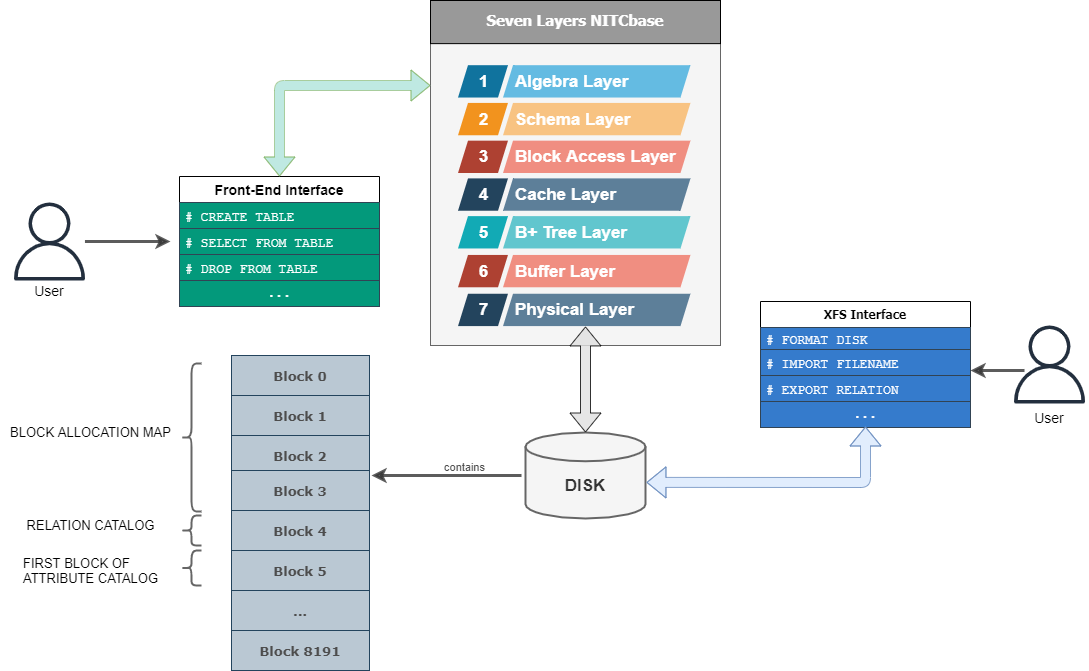

The diagram above was exported from draw.io. Its source (the exported page's mxGraphModel, read from the mxfile embedded in the PNG):
<mxGraphModel dx="2249" dy="762" grid="1" gridSize="10" guides="1" tooltips="1" connect="1" arrows="1" fold="1" page="1" pageScale="1" pageWidth="827" pageHeight="1169" math="0" shadow="0">
  <root>
    <mxCell id="0" />
    <mxCell id="1" parent="0" />
    <mxCell id="fi556yuZB-GcB5PqBEwX-1" value="" style="sketch=0;outlineConnect=0;fontColor=#232F3E;gradientColor=none;fillColor=#232F3E;strokeColor=none;dashed=0;verticalLabelPosition=bottom;verticalAlign=top;align=center;html=1;fontSize=12;fontStyle=0;aspect=fixed;pointerEvents=1;shape=mxgraph.aws4.user;" vertex="1" parent="1">
      <mxGeometry x="-40" y="237" width="78" height="78" as="geometry" />
    </mxCell>
    <mxCell id="fi556yuZB-GcB5PqBEwX-2" value="Front-End Interface" style="swimlane;fontStyle=1;childLayout=stackLayout;horizontal=1;startSize=26;horizontalStack=0;resizeParent=1;resizeParentMax=0;resizeLast=0;collapsible=1;marginBottom=0;fontFamily=Helvetica;fontSize=14;" vertex="1" parent="1">
      <mxGeometry x="129" y="211" width="200" height="130" as="geometry">
        <mxRectangle x="110" y="234" width="160" height="26" as="alternateBounds" />
      </mxGeometry>
    </mxCell>
    <mxCell id="fi556yuZB-GcB5PqBEwX-4" value="# CREATE TABLE" style="text;strokeColor=#314354;fillColor=#03997B;align=left;verticalAlign=top;spacingLeft=4;spacingRight=4;overflow=hidden;rotatable=0;points=[[0,0.5],[1,0.5]];portConstraint=eastwest;fontColor=#ffffff;fontFamily=Courier New;fontSize=13;strokeWidth=0;" vertex="1" parent="fi556yuZB-GcB5PqBEwX-2">
      <mxGeometry y="26" width="200" height="26" as="geometry" />
    </mxCell>
    <mxCell id="fi556yuZB-GcB5PqBEwX-5" value="# SELECT FROM TABLE" style="text;strokeColor=#314354;fillColor=#03997B;align=left;verticalAlign=top;spacingLeft=4;spacingRight=4;overflow=hidden;rotatable=0;points=[[0,0.5],[1,0.5]];portConstraint=eastwest;fontColor=#ffffff;fontFamily=Courier New;fontSize=13;" vertex="1" parent="fi556yuZB-GcB5PqBEwX-2">
      <mxGeometry y="52" width="200" height="26" as="geometry" />
    </mxCell>
    <mxCell id="fi556yuZB-GcB5PqBEwX-9" value="# DROP FROM TABLE" style="text;strokeColor=#314354;fillColor=#03997B;align=left;verticalAlign=top;spacingLeft=4;spacingRight=4;overflow=hidden;rotatable=0;points=[[0,0.5],[1,0.5]];portConstraint=eastwest;fontColor=#ffffff;fontFamily=Courier New;fontSize=13;" vertex="1" parent="fi556yuZB-GcB5PqBEwX-2">
      <mxGeometry y="78" width="200" height="26" as="geometry" />
    </mxCell>
    <mxCell id="fi556yuZB-GcB5PqBEwX-13" value="..." style="text;strokeColor=#314354;fillColor=#03997B;align=center;verticalAlign=top;spacingLeft=4;spacingRight=4;overflow=hidden;rotatable=0;points=[[0,0.5],[1,0.5]];portConstraint=eastwest;fontColor=#ffffff;fontFamily=Courier New;fontSize=13;strokeWidth=0;spacing=0;" vertex="1" parent="fi556yuZB-GcB5PqBEwX-2">
      <mxGeometry y="104" width="200" height="26" as="geometry" />
    </mxCell>
    <mxCell id="fi556yuZB-GcB5PqBEwX-8" value="&lt;font style=&quot;font-size: 17px&quot;&gt;&lt;b&gt;&lt;br&gt;DISK&lt;/b&gt;&lt;/font&gt;" style="strokeWidth=2;html=1;shape=mxgraph.flowchart.database;whiteSpace=wrap;fillColor=#f5f5f5;strokeColor=#666666;fontColor=#333333;" vertex="1" parent="1">
      <mxGeometry x="475" y="467" width="120" height="86" as="geometry" />
    </mxCell>
    <mxCell id="xsLlU6eHWqU9eNJZ3eOS-2" value="XFS Interface" style="swimlane;fontStyle=1;childLayout=stackLayout;horizontal=1;startSize=26;horizontalStack=0;resizeParent=1;resizeParentMax=0;resizeLast=0;collapsible=1;marginBottom=0;fontFamily=Tahoma;" vertex="1" parent="1">
      <mxGeometry x="710" y="336" width="210" height="126" as="geometry">
        <mxRectangle x="820" y="212" width="110" height="26" as="alternateBounds" />
      </mxGeometry>
    </mxCell>
    <mxCell id="xsLlU6eHWqU9eNJZ3eOS-3" value="# FORMAT DISK" style="text;strokeColor=#314354;fillColor=#357BCC;align=left;verticalAlign=middle;spacingLeft=4;spacingRight=4;overflow=hidden;rotatable=0;points=[[0,0.5],[1,0.5]];portConstraint=eastwest;fontColor=#ffffff;fontFamily=Courier New;fontSize=13;strokeWidth=0;" vertex="1" parent="xsLlU6eHWqU9eNJZ3eOS-2">
      <mxGeometry y="26" width="210" height="22" as="geometry" />
    </mxCell>
    <mxCell id="xsLlU6eHWqU9eNJZ3eOS-4" value="# IMPORT FILENAME" style="text;strokeColor=#314354;fillColor=#357BCC;align=left;verticalAlign=middle;spacingLeft=4;spacingRight=4;overflow=hidden;rotatable=0;points=[[0,0.5],[1,0.5]];portConstraint=eastwest;fontColor=#ffffff;fontFamily=Courier New;fontSize=13;" vertex="1" parent="xsLlU6eHWqU9eNJZ3eOS-2">
      <mxGeometry y="48" width="210" height="26" as="geometry" />
    </mxCell>
    <mxCell id="xsLlU6eHWqU9eNJZ3eOS-5" value="# EXPORT RELATION" style="text;strokeColor=#314354;fillColor=#357BCC;align=left;verticalAlign=middle;spacingLeft=4;spacingRight=4;overflow=hidden;rotatable=0;points=[[0,0.5],[1,0.5]];portConstraint=eastwest;fontColor=#ffffff;fontFamily=Courier New;fontSize=13;" vertex="1" parent="xsLlU6eHWqU9eNJZ3eOS-2">
      <mxGeometry y="74" width="210" height="26" as="geometry" />
    </mxCell>
    <mxCell id="xsLlU6eHWqU9eNJZ3eOS-6" value="..." style="text;strokeColor=#314354;fillColor=#357BCC;align=center;verticalAlign=top;spacingLeft=4;spacingRight=4;overflow=hidden;rotatable=0;points=[[0,0.5],[1,0.5]];portConstraint=eastwest;fontColor=#ffffff;fontFamily=Courier New;fontSize=13;strokeWidth=0;spacing=0;" vertex="1" parent="xsLlU6eHWqU9eNJZ3eOS-2">
      <mxGeometry y="100" width="210" height="26" as="geometry" />
    </mxCell>
    <mxCell id="fi556yuZB-GcB5PqBEwX-105" value="" style="group" vertex="1" connectable="0" parent="1">
      <mxGeometry x="380" y="35" width="290" height="345" as="geometry" />
    </mxCell>
    <mxCell id="fi556yuZB-GcB5PqBEwX-103" value="" style="rounded=0;whiteSpace=wrap;html=1;fontFamily=Helvetica;fontSize=14;strokeWidth=0;fillColor=#f5f5f5;align=center;verticalAlign=top;strokeColor=#666666;fontColor=#333333;" vertex="1" parent="fi556yuZB-GcB5PqBEwX-105">
      <mxGeometry width="290" height="345.00000000000006" as="geometry" />
    </mxCell>
    <mxCell id="fi556yuZB-GcB5PqBEwX-44" value="1" style="shape=mxgraph.infographic.parallelogram;dx=5;html=1;fillColor=#10739E;strokeColor=none;shadow=0;fontSize=17;fontColor=#FFFFFF;align=center;fontStyle=1;fontFamily=Helvetica;" vertex="1" parent="fi556yuZB-GcB5PqBEwX-105">
      <mxGeometry x="27.5" y="64.6875" width="50" height="32.34375" as="geometry" />
    </mxCell>
    <mxCell id="fi556yuZB-GcB5PqBEwX-45" value="Algebra Layer" style="shape=mxgraph.infographic.parallelogram;dx=5;;html=1;fillColor=#64BBE2;strokeColor=none;shadow=0;fontSize=17;fontColor=#FFFFFF;align=left;spacingLeft=10;fontStyle=1;fontFamily=Helvetica;" vertex="1" parent="fi556yuZB-GcB5PqBEwX-105">
      <mxGeometry x="72.5" y="64.6875" width="187.5" height="32.34375" as="geometry" />
    </mxCell>
    <mxCell id="fi556yuZB-GcB5PqBEwX-46" value="2" style="shape=mxgraph.infographic.parallelogram;dx=5;html=1;fillColor=#F2931E;strokeColor=none;shadow=0;fontSize=17;fontColor=#FFFFFF;align=center;fontStyle=1;fontFamily=Helvetica;" vertex="1" parent="fi556yuZB-GcB5PqBEwX-105">
      <mxGeometry x="27.5" y="102.42187500000001" width="50" height="32.34375" as="geometry" />
    </mxCell>
    <mxCell id="fi556yuZB-GcB5PqBEwX-47" value="Schema Layer" style="shape=mxgraph.infographic.parallelogram;dx=5;;html=1;fillColor=#F8C382;strokeColor=none;shadow=0;fontSize=17;fontColor=#FFFFFF;align=left;spacingLeft=10;fontStyle=1;fontFamily=Helvetica;" vertex="1" parent="fi556yuZB-GcB5PqBEwX-105">
      <mxGeometry x="72.5" y="102.42187500000001" width="187.5" height="32.34375" as="geometry" />
    </mxCell>
    <mxCell id="fi556yuZB-GcB5PqBEwX-48" value="3" style="shape=mxgraph.infographic.parallelogram;dx=5;html=1;fillColor=#AE4132;strokeColor=none;shadow=0;fontSize=17;fontColor=#FFFFFF;align=center;fontStyle=1;fontFamily=Helvetica;" vertex="1" parent="fi556yuZB-GcB5PqBEwX-105">
      <mxGeometry x="27.5" y="140.15625000000003" width="50" height="32.34375" as="geometry" />
    </mxCell>
    <mxCell id="fi556yuZB-GcB5PqBEwX-49" value="Block Access Layer" style="shape=mxgraph.infographic.parallelogram;dx=5;;html=1;fillColor=#F08E81;strokeColor=none;shadow=0;fontSize=17;fontColor=#FFFFFF;align=left;spacingLeft=10;fontStyle=1;fontFamily=Helvetica;" vertex="1" parent="fi556yuZB-GcB5PqBEwX-105">
      <mxGeometry x="72.5" y="140.15625000000003" width="187.5" height="32.34375" as="geometry" />
    </mxCell>
    <mxCell id="fi556yuZB-GcB5PqBEwX-50" value="4" style="shape=mxgraph.infographic.parallelogram;dx=5;html=1;fillColor=#23445D;strokeColor=none;shadow=0;fontSize=17;fontColor=#FFFFFF;align=center;fontStyle=1;fontFamily=Helvetica;" vertex="1" parent="fi556yuZB-GcB5PqBEwX-105">
      <mxGeometry x="27.5" y="177.89062500000003" width="50" height="32.34375" as="geometry" />
    </mxCell>
    <mxCell id="fi556yuZB-GcB5PqBEwX-51" value="Cache Layer" style="shape=mxgraph.infographic.parallelogram;dx=5;;html=1;fillColor=#5D7F99;strokeColor=none;shadow=0;fontSize=17;fontColor=#FFFFFF;align=left;spacingLeft=10;fontStyle=1;fontFamily=Helvetica;" vertex="1" parent="fi556yuZB-GcB5PqBEwX-105">
      <mxGeometry x="72.5" y="177.89062500000003" width="187.5" height="32.34375" as="geometry" />
    </mxCell>
    <mxCell id="fi556yuZB-GcB5PqBEwX-52" value="5" style="shape=mxgraph.infographic.parallelogram;dx=5;html=1;fillColor=#12AAB5;strokeColor=none;shadow=0;fontSize=17;fontColor=#FFFFFF;align=center;fontStyle=1;fontFamily=Helvetica;" vertex="1" parent="fi556yuZB-GcB5PqBEwX-105">
      <mxGeometry x="27.5" y="215.62500000000003" width="50" height="32.34375" as="geometry" />
    </mxCell>
    <mxCell id="fi556yuZB-GcB5PqBEwX-53" value="B+ Tree Layer" style="shape=mxgraph.infographic.parallelogram;dx=5;;html=1;fillColor=#61C6CE;strokeColor=none;shadow=0;fontSize=17;fontColor=#FFFFFF;align=left;spacingLeft=10;fontStyle=1;fontFamily=Helvetica;" vertex="1" parent="fi556yuZB-GcB5PqBEwX-105">
      <mxGeometry x="72.5" y="215.62500000000003" width="187.5" height="32.34375" as="geometry" />
    </mxCell>
    <mxCell id="fi556yuZB-GcB5PqBEwX-94" value="6" style="shape=mxgraph.infographic.parallelogram;dx=5;html=1;fillColor=#AE4132;strokeColor=none;shadow=0;fontSize=17;fontColor=#FFFFFF;align=center;fontStyle=1;fontFamily=Helvetica;" vertex="1" parent="fi556yuZB-GcB5PqBEwX-105">
      <mxGeometry x="27.5" y="254.43750000000003" width="50" height="32.34375" as="geometry" />
    </mxCell>
    <mxCell id="fi556yuZB-GcB5PqBEwX-95" value="Buffer Layer" style="shape=mxgraph.infographic.parallelogram;dx=5;;html=1;fillColor=#F08E81;strokeColor=none;shadow=0;fontSize=17;fontColor=#FFFFFF;align=left;spacingLeft=10;fontStyle=1;fontFamily=Helvetica;" vertex="1" parent="fi556yuZB-GcB5PqBEwX-105">
      <mxGeometry x="72.5" y="254.43750000000003" width="187.5" height="32.34375" as="geometry" />
    </mxCell>
    <mxCell id="fi556yuZB-GcB5PqBEwX-96" value="7" style="shape=mxgraph.infographic.parallelogram;dx=5;html=1;fillColor=#23445D;strokeColor=none;shadow=0;fontSize=17;fontColor=#FFFFFF;align=center;fontStyle=1;fontFamily=Helvetica;" vertex="1" parent="fi556yuZB-GcB5PqBEwX-105">
      <mxGeometry x="27.5" y="293.25000000000006" width="50" height="32.34375" as="geometry" />
    </mxCell>
    <mxCell id="fi556yuZB-GcB5PqBEwX-97" value="Physical Layer" style="shape=mxgraph.infographic.parallelogram;dx=5;;html=1;fillColor=#5D7F99;strokeColor=none;shadow=0;fontSize=17;fontColor=#FFFFFF;align=left;spacingLeft=10;fontStyle=1;fontFamily=Helvetica;" vertex="1" parent="fi556yuZB-GcB5PqBEwX-105">
      <mxGeometry x="72.5" y="293.25000000000006" width="187.5" height="32.34375" as="geometry" />
    </mxCell>
    <mxCell id="fi556yuZB-GcB5PqBEwX-104" value="&lt;font face=&quot;Tahoma&quot; size=&quot;1&quot; color=&quot;#ffffff&quot;&gt;&lt;b style=&quot;line-height: 180% ; font-size: 15px&quot;&gt;Seven Layers NITCbase&lt;/b&gt;&lt;/font&gt;" style="rounded=0;whiteSpace=wrap;html=1;fontFamily=Helvetica;fontSize=14;strokeWidth=0;fillColor=#999999;gradientColor=none;align=center;verticalAlign=top;" vertex="1" parent="fi556yuZB-GcB5PqBEwX-105">
      <mxGeometry width="290" height="43.12500000000001" as="geometry" />
    </mxCell>
    <mxCell id="fi556yuZB-GcB5PqBEwX-113" value="" style="shape=flexArrow;endArrow=classic;startArrow=classic;html=1;fontFamily=Helvetica;fontSize=14;entryX=1.008;entryY=0.58;entryDx=0;entryDy=0;entryPerimeter=0;fillColor=#dae8fc;strokeColor=#6c8ebf;opacity=80;exitX=0.5;exitY=0.962;exitDx=0;exitDy=0;exitPerimeter=0;" edge="1" parent="1" source="xsLlU6eHWqU9eNJZ3eOS-6" target="fi556yuZB-GcB5PqBEwX-8">
      <mxGeometry width="100" height="100" relative="1" as="geometry">
        <mxPoint x="835" y="470" as="sourcePoint" />
        <mxPoint x="550" y="40" as="targetPoint" />
        <Array as="points">
          <mxPoint x="815" y="517" />
        </Array>
      </mxGeometry>
    </mxCell>
    <mxCell id="V-bk8ZEy77HT9hNw0QUq-1" value="" style="shape=flexArrow;endArrow=classic;startArrow=classic;html=1;fontFamily=Helvetica;fontSize=14;fillColor=#E0E0E0;opacity=80;exitX=0.44;exitY=1.011;exitDx=0;exitDy=0;exitPerimeter=0;entryX=0.5;entryY=0;entryDx=0;entryDy=0;entryPerimeter=0;" edge="1" parent="1" source="fi556yuZB-GcB5PqBEwX-97" target="fi556yuZB-GcB5PqBEwX-8">
      <mxGeometry width="100" height="100" relative="1" as="geometry">
        <mxPoint x="460" y="364" as="sourcePoint" />
        <mxPoint x="550" y="480" as="targetPoint" />
      </mxGeometry>
    </mxCell>
    <mxCell id="V-bk8ZEy77HT9hNw0QUq-3" value="" style="shape=flexArrow;endArrow=classic;startArrow=classic;html=1;fontFamily=Helvetica;fontSize=14;entryX=0.5;entryY=0;entryDx=0;entryDy=0;fillColor=#95DBCE;strokeColor=#82b366;opacity=60;" edge="1" parent="1" target="fi556yuZB-GcB5PqBEwX-2">
      <mxGeometry width="100" height="100" relative="1" as="geometry">
        <mxPoint x="380" y="120" as="sourcePoint" />
        <mxPoint x="200.00000000000006" y="384" as="targetPoint" />
        <Array as="points">
          <mxPoint x="229" y="120" />
        </Array>
      </mxGeometry>
    </mxCell>
    <mxCell id="fi556yuZB-GcB5PqBEwX-115" value="" style="sketch=0;outlineConnect=0;fontColor=#232F3E;gradientColor=none;fillColor=#232F3E;strokeColor=none;dashed=0;verticalLabelPosition=bottom;verticalAlign=top;align=center;html=1;fontSize=12;fontStyle=0;aspect=fixed;pointerEvents=1;shape=mxgraph.aws4.user;fontFamily=Helvetica;" vertex="1" parent="1">
      <mxGeometry x="960" y="360" width="78" height="78" as="geometry" />
    </mxCell>
    <mxCell id="fi556yuZB-GcB5PqBEwX-118" value="" style="endArrow=classic;html=1;fontFamily=Helvetica;fontSize=14;fillColor=#E0E0E0;opacity=80;strokeWidth=3;strokeColor=#333333;" edge="1" parent="1">
      <mxGeometry width="50" height="50" relative="1" as="geometry">
        <mxPoint x="974" y="405" as="sourcePoint" />
        <mxPoint x="920" y="405" as="targetPoint" />
        <Array as="points">
          <mxPoint x="960" y="405" />
        </Array>
      </mxGeometry>
    </mxCell>
    <mxCell id="fi556yuZB-GcB5PqBEwX-120" value="" style="endArrow=classic;html=1;fontFamily=Helvetica;fontSize=14;fillColor=#E0E0E0;opacity=80;strokeWidth=3;strokeColor=#333333;" edge="1" parent="1" source="fi556yuZB-GcB5PqBEwX-1">
      <mxGeometry width="50" height="50" relative="1" as="geometry">
        <mxPoint x="60" y="210" as="sourcePoint" />
        <mxPoint x="120" y="276" as="targetPoint" />
        <Array as="points" />
      </mxGeometry>
    </mxCell>
    <mxCell id="fi556yuZB-GcB5PqBEwX-122" value="User" style="text;html=1;strokeColor=none;fillColor=none;align=center;verticalAlign=middle;whiteSpace=wrap;rounded=0;fontFamily=Helvetica;fontSize=14;" vertex="1" parent="1">
      <mxGeometry x="-21" y="315" width="40" height="20" as="geometry" />
    </mxCell>
    <mxCell id="fi556yuZB-GcB5PqBEwX-123" value="User" style="text;html=1;strokeColor=none;fillColor=none;align=center;verticalAlign=middle;whiteSpace=wrap;rounded=0;fontFamily=Helvetica;fontSize=14;" vertex="1" parent="1">
      <mxGeometry x="979" y="442" width="40" height="20" as="geometry" />
    </mxCell>
    <mxCell id="fi556yuZB-GcB5PqBEwX-174" value="" style="group" vertex="1" connectable="0" parent="1">
      <mxGeometry x="-50" y="390" width="481" height="315" as="geometry" />
    </mxCell>
    <mxCell id="fi556yuZB-GcB5PqBEwX-160" value="&lt;font style=&quot;font-size: 11px&quot; color=&quot;#4d4d4d&quot;&gt;contains&lt;/font&gt;" style="text;html=1;align=center;verticalAlign=middle;resizable=0;points=[];autosize=1;strokeColor=none;fillColor=none;fontSize=14;fontFamily=Helvetica;" vertex="1" parent="fi556yuZB-GcB5PqBEwX-174">
      <mxGeometry x="434" y="100" width="60" height="20" as="geometry" />
    </mxCell>
    <mxCell id="fi556yuZB-GcB5PqBEwX-169" value="" style="group" vertex="1" connectable="0" parent="fi556yuZB-GcB5PqBEwX-174">
      <mxGeometry x="181" width="190" height="315" as="geometry" />
    </mxCell>
    <mxCell id="fi556yuZB-GcB5PqBEwX-173" value="" style="group" vertex="1" connectable="0" parent="fi556yuZB-GcB5PqBEwX-169">
      <mxGeometry width="188" height="315" as="geometry" />
    </mxCell>
    <mxCell id="V3RkaIpKGv0Nl2o6vACu-2" value="" style="shape=curlyBracket;whiteSpace=wrap;html=1;rounded=1;strokeWidth=2;strokeColor=#666666;" vertex="1" parent="fi556yuZB-GcB5PqBEwX-173">
      <mxGeometry y="8" width="20" height="148" as="geometry" />
    </mxCell>
    <mxCell id="fi556yuZB-GcB5PqBEwX-165" value="" style="shape=curlyBracket;whiteSpace=wrap;html=1;rounded=1;strokeWidth=2;strokeColor=#666666;" vertex="1" parent="fi556yuZB-GcB5PqBEwX-173">
      <mxGeometry y="160" width="20" height="30" as="geometry" />
    </mxCell>
    <mxCell id="V3RkaIpKGv0Nl2o6vACu-5" value="" style="shape=curlyBracket;whiteSpace=wrap;html=1;rounded=1;strokeWidth=2;strokeColor=#666666;size=0.5;" vertex="1" parent="fi556yuZB-GcB5PqBEwX-173">
      <mxGeometry y="195" width="20" height="35" as="geometry" />
    </mxCell>
    <mxCell id="fi556yuZB-GcB5PqBEwX-168" value="" style="group" vertex="1" connectable="0" parent="fi556yuZB-GcB5PqBEwX-173">
      <mxGeometry x="50" width="138" height="315" as="geometry" />
    </mxCell>
    <mxCell id="fi556yuZB-GcB5PqBEwX-151" value="" style="rounded=0;whiteSpace=wrap;html=1;fontFamily=Helvetica;fontSize=14;strokeWidth=0;fillColor=#f5f5f5;align=center;verticalAlign=middle;strokeColor=#666666;fontColor=#333333;" vertex="1" parent="fi556yuZB-GcB5PqBEwX-168">
      <mxGeometry width="138" height="310" as="geometry" />
    </mxCell>
    <mxCell id="fi556yuZB-GcB5PqBEwX-152" value="&lt;p&gt;&lt;b style=&quot;color: rgb(77 , 77 , 77) ; font-family: &amp;#34;verdana&amp;#34; ; font-size: 13px&quot;&gt;Block 0&lt;/b&gt;&lt;br&gt;&lt;/p&gt;" style="rounded=0;whiteSpace=wrap;html=1;fontFamily=Helvetica;fontSize=14;strokeWidth=0;fillColor=#bac8d3;align=center;verticalAlign=middle;strokeColor=#23445d;" vertex="1" parent="fi556yuZB-GcB5PqBEwX-168">
      <mxGeometry width="138" height="40" as="geometry" />
    </mxCell>
    <mxCell id="fi556yuZB-GcB5PqBEwX-153" value="&lt;b style=&quot;color: rgb(77 , 77 , 77) ; font-family: &amp;#34;verdana&amp;#34; ; font-size: 13px&quot;&gt;Block 1&lt;/b&gt;" style="rounded=0;whiteSpace=wrap;html=1;fontFamily=Helvetica;fontSize=14;strokeWidth=0;fillColor=#bac8d3;align=center;verticalAlign=middle;strokeColor=#23445d;" vertex="1" parent="fi556yuZB-GcB5PqBEwX-168">
      <mxGeometry y="40" width="138" height="40" as="geometry" />
    </mxCell>
    <mxCell id="fi556yuZB-GcB5PqBEwX-154" value="&lt;b style=&quot;color: rgb(77 , 77 , 77) ; font-family: &amp;#34;verdana&amp;#34; ; font-size: 13px&quot;&gt;Block 2&lt;/b&gt;" style="rounded=0;whiteSpace=wrap;html=1;fontFamily=Helvetica;fontSize=14;strokeWidth=0;fillColor=#bac8d3;align=center;verticalAlign=middle;strokeColor=#23445d;" vertex="1" parent="fi556yuZB-GcB5PqBEwX-168">
      <mxGeometry y="80" width="138" height="40" as="geometry" />
    </mxCell>
    <mxCell id="fi556yuZB-GcB5PqBEwX-155" value="&lt;b style=&quot;color: rgb(77 , 77 , 77) ; font-family: &amp;#34;verdana&amp;#34; ; font-size: 13px&quot;&gt;Block 3&lt;/b&gt;" style="rounded=0;whiteSpace=wrap;html=1;fontFamily=Helvetica;fontSize=14;strokeWidth=0;fillColor=#bac8d3;align=center;verticalAlign=middle;strokeColor=#23445d;" vertex="1" parent="fi556yuZB-GcB5PqBEwX-168">
      <mxGeometry y="115" width="138" height="40" as="geometry" />
    </mxCell>
    <mxCell id="fi556yuZB-GcB5PqBEwX-156" value="&lt;b style=&quot;color: rgb(77 , 77 , 77) ; font-family: &amp;#34;verdana&amp;#34; ; font-size: 13px&quot;&gt;Block 4&lt;/b&gt;" style="rounded=0;whiteSpace=wrap;html=1;fontFamily=Helvetica;fontSize=14;strokeWidth=0;fillColor=#bac8d3;align=center;verticalAlign=middle;strokeColor=#23445d;" vertex="1" parent="fi556yuZB-GcB5PqBEwX-168">
      <mxGeometry y="155" width="138" height="40" as="geometry" />
    </mxCell>
    <mxCell id="fi556yuZB-GcB5PqBEwX-157" value="&lt;b style=&quot;color: rgb(77 , 77 , 77) ; font-family: &amp;#34;verdana&amp;#34; ; font-size: 13px&quot;&gt;Block 8191&lt;/b&gt;" style="rounded=0;whiteSpace=wrap;html=1;fontFamily=Helvetica;fontSize=14;strokeWidth=0;fillColor=#bac8d3;align=center;verticalAlign=middle;strokeColor=#23445d;" vertex="1" parent="fi556yuZB-GcB5PqBEwX-168">
      <mxGeometry y="275" width="138" height="40" as="geometry" />
    </mxCell>
    <mxCell id="fi556yuZB-GcB5PqBEwX-158" value="&lt;b style=&quot;color: rgb(77 , 77 , 77) ; font-family: &amp;#34;verdana&amp;#34; ; font-size: 13px&quot;&gt;...&lt;/b&gt;" style="rounded=0;whiteSpace=wrap;html=1;fontFamily=Helvetica;fontSize=14;strokeWidth=0;fillColor=#bac8d3;align=center;verticalAlign=middle;strokeColor=#23445d;" vertex="1" parent="fi556yuZB-GcB5PqBEwX-168">
      <mxGeometry y="235" width="138" height="40" as="geometry" />
    </mxCell>
    <mxCell id="fi556yuZB-GcB5PqBEwX-167" value="&lt;b style=&quot;color: rgb(77 , 77 , 77) ; font-family: &amp;#34;verdana&amp;#34; ; font-size: 13px&quot;&gt;Block 5&lt;/b&gt;" style="rounded=0;whiteSpace=wrap;html=1;fontFamily=Helvetica;fontSize=14;strokeWidth=0;fillColor=#bac8d3;align=center;verticalAlign=middle;strokeColor=#23445d;" vertex="1" parent="fi556yuZB-GcB5PqBEwX-168">
      <mxGeometry y="195" width="138" height="40" as="geometry" />
    </mxCell>
    <mxCell id="M66l56IiSF0a-VsfVG76-1" value="&lt;font style=&quot;font-size: 13px&quot;&gt;RELATION CATALOG&lt;/font&gt;" style="text;html=1;align=center;verticalAlign=middle;resizable=0;points=[];autosize=1;strokeColor=none;fillColor=none;" vertex="1" parent="fi556yuZB-GcB5PqBEwX-174">
      <mxGeometry x="20" y="160" width="140" height="20" as="geometry" />
    </mxCell>
    <mxCell id="M66l56IiSF0a-VsfVG76-2" value="&lt;div style=&quot;text-align: left&quot;&gt;&lt;span style=&quot;font-size: 13px&quot;&gt;FIRST BLOCK OF&lt;/span&gt;&lt;/div&gt;&lt;font style=&quot;font-size: 13px&quot;&gt;&lt;font style=&quot;font-size: 13px&quot;&gt;ATTRIBUTE CATALOG&lt;/font&gt;&lt;/font&gt;" style="text;html=1;align=center;verticalAlign=middle;resizable=0;points=[];autosize=1;strokeColor=none;fillColor=none;" vertex="1" parent="fi556yuZB-GcB5PqBEwX-174">
      <mxGeometry x="15" y="200" width="150" height="30" as="geometry" />
    </mxCell>
    <mxCell id="M66l56IiSF0a-VsfVG76-3" value="&lt;font&gt;&lt;font style=&quot;font-size: 13px&quot;&gt;BLOCK ALLOCATION MAP&lt;/font&gt;&lt;br&gt;&lt;/font&gt;" style="text;html=1;align=center;verticalAlign=middle;resizable=0;points=[];autosize=1;strokeColor=none;fillColor=none;" vertex="1" parent="fi556yuZB-GcB5PqBEwX-174">
      <mxGeometry y="67" width="180" height="20" as="geometry" />
    </mxCell>
    <mxCell id="M66l56IiSF0a-VsfVG76-5" value="" style="endArrow=classic;html=1;fontFamily=Helvetica;fontSize=14;fillColor=#E0E0E0;opacity=80;strokeWidth=3;strokeColor=#333333;" edge="1" parent="fi556yuZB-GcB5PqBEwX-174">
      <mxGeometry width="50" height="50" relative="1" as="geometry">
        <mxPoint x="521" y="120" as="sourcePoint" />
        <mxPoint x="371" y="120" as="targetPoint" />
        <Array as="points">
          <mxPoint x="411" y="120" />
        </Array>
      </mxGeometry>
    </mxCell>
  </root>
</mxGraphModel>